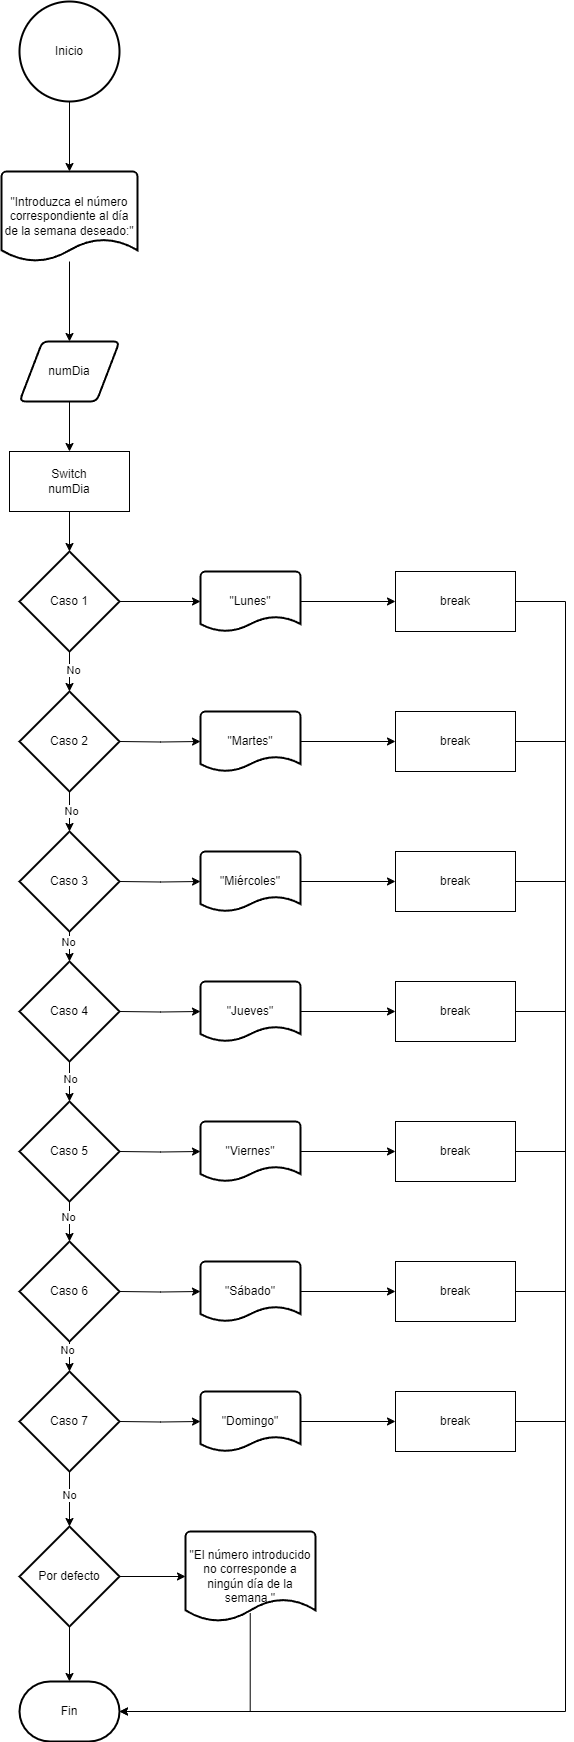

The diagram above was exported from draw.io. Its source (the exported page's mxGraphModel, read from the mxfile embedded in the PNG):
<mxGraphModel dx="1050" dy="1760" grid="1" gridSize="10" guides="1" tooltips="1" connect="1" arrows="1" fold="1" page="1" pageScale="1" pageWidth="827" pageHeight="1169" background="#ffffff" math="0" shadow="0">
  <root>
    <mxCell id="0" />
    <mxCell id="1" parent="0" />
    <mxCell id="AxGJCKhPBpvmMeRehMzl-1" value="Inicio" style="strokeWidth=2;html=1;shape=mxgraph.flowchart.start_2;whiteSpace=wrap;" vertex="1" parent="1">
      <mxGeometry x="364" width="100" height="100" as="geometry" />
    </mxCell>
    <mxCell id="AxGJCKhPBpvmMeRehMzl-5" style="edgeStyle=orthogonalEdgeStyle;rounded=0;orthogonalLoop=1;jettySize=auto;html=1;entryX=0.5;entryY=0;entryDx=0;entryDy=0;" edge="1" parent="1" source="AxGJCKhPBpvmMeRehMzl-2" target="AxGJCKhPBpvmMeRehMzl-4">
      <mxGeometry relative="1" as="geometry" />
    </mxCell>
    <mxCell id="AxGJCKhPBpvmMeRehMzl-2" value="&quot;Introduzca el número correspondiente al día de la semana deseado:&quot;" style="strokeWidth=2;html=1;shape=mxgraph.flowchart.document2;whiteSpace=wrap;size=0.25;" vertex="1" parent="1">
      <mxGeometry x="346" y="170" width="136" height="90" as="geometry" />
    </mxCell>
    <mxCell id="AxGJCKhPBpvmMeRehMzl-3" style="edgeStyle=orthogonalEdgeStyle;rounded=0;orthogonalLoop=1;jettySize=auto;html=1;entryX=0.5;entryY=0;entryDx=0;entryDy=0;entryPerimeter=0;" edge="1" parent="1" source="AxGJCKhPBpvmMeRehMzl-1" target="AxGJCKhPBpvmMeRehMzl-2">
      <mxGeometry relative="1" as="geometry" />
    </mxCell>
    <mxCell id="AxGJCKhPBpvmMeRehMzl-7" style="edgeStyle=orthogonalEdgeStyle;rounded=0;orthogonalLoop=1;jettySize=auto;html=1;entryX=0.5;entryY=0;entryDx=0;entryDy=0;" edge="1" parent="1" source="AxGJCKhPBpvmMeRehMzl-4" target="AxGJCKhPBpvmMeRehMzl-6">
      <mxGeometry relative="1" as="geometry" />
    </mxCell>
    <mxCell id="AxGJCKhPBpvmMeRehMzl-4" value="numDia" style="shape=parallelogram;html=1;strokeWidth=2;perimeter=parallelogramPerimeter;whiteSpace=wrap;rounded=1;arcSize=12;size=0.23;" vertex="1" parent="1">
      <mxGeometry x="364" y="340" width="100" height="60" as="geometry" />
    </mxCell>
    <mxCell id="AxGJCKhPBpvmMeRehMzl-6" value="Switch&lt;br&gt;numDia" style="rounded=0;whiteSpace=wrap;html=1;" vertex="1" parent="1">
      <mxGeometry x="354" y="450" width="120" height="60" as="geometry" />
    </mxCell>
    <mxCell id="AxGJCKhPBpvmMeRehMzl-40" style="edgeStyle=orthogonalEdgeStyle;rounded=0;orthogonalLoop=1;jettySize=auto;html=1;exitX=1;exitY=0.5;exitDx=0;exitDy=0;exitPerimeter=0;" edge="1" parent="1" source="AxGJCKhPBpvmMeRehMzl-9" target="AxGJCKhPBpvmMeRehMzl-41">
      <mxGeometry relative="1" as="geometry">
        <mxPoint x="530" y="600" as="targetPoint" />
      </mxGeometry>
    </mxCell>
    <mxCell id="AxGJCKhPBpvmMeRehMzl-9" value="Caso 1" style="strokeWidth=2;html=1;shape=mxgraph.flowchart.decision;whiteSpace=wrap;" vertex="1" parent="1">
      <mxGeometry x="364" y="550" width="100" height="100" as="geometry" />
    </mxCell>
    <mxCell id="AxGJCKhPBpvmMeRehMzl-10" value="Caso 5" style="strokeWidth=2;html=1;shape=mxgraph.flowchart.decision;whiteSpace=wrap;" vertex="1" parent="1">
      <mxGeometry x="364" y="1100" width="100" height="100" as="geometry" />
    </mxCell>
    <mxCell id="AxGJCKhPBpvmMeRehMzl-11" value="Caso 7" style="strokeWidth=2;html=1;shape=mxgraph.flowchart.decision;whiteSpace=wrap;" vertex="1" parent="1">
      <mxGeometry x="364" y="1370" width="100" height="100" as="geometry" />
    </mxCell>
    <mxCell id="AxGJCKhPBpvmMeRehMzl-12" value="Caso 6" style="strokeWidth=2;html=1;shape=mxgraph.flowchart.decision;whiteSpace=wrap;" vertex="1" parent="1">
      <mxGeometry x="364" y="1240" width="100" height="100" as="geometry" />
    </mxCell>
    <mxCell id="AxGJCKhPBpvmMeRehMzl-34" style="edgeStyle=orthogonalEdgeStyle;rounded=0;orthogonalLoop=1;jettySize=auto;html=1;entryX=0;entryY=0.5;entryDx=0;entryDy=0;entryPerimeter=0;" edge="1" parent="1" source="AxGJCKhPBpvmMeRehMzl-13" target="AxGJCKhPBpvmMeRehMzl-35">
      <mxGeometry relative="1" as="geometry">
        <mxPoint x="530" y="1560" as="targetPoint" />
      </mxGeometry>
    </mxCell>
    <mxCell id="AxGJCKhPBpvmMeRehMzl-13" value="Por defecto" style="strokeWidth=2;html=1;shape=mxgraph.flowchart.decision;whiteSpace=wrap;" vertex="1" parent="1">
      <mxGeometry x="364" y="1525" width="100" height="100" as="geometry" />
    </mxCell>
    <mxCell id="AxGJCKhPBpvmMeRehMzl-14" value="Caso 4" style="strokeWidth=2;html=1;shape=mxgraph.flowchart.decision;whiteSpace=wrap;" vertex="1" parent="1">
      <mxGeometry x="364" y="960" width="100" height="100" as="geometry" />
    </mxCell>
    <mxCell id="AxGJCKhPBpvmMeRehMzl-15" value="Caso 3" style="strokeWidth=2;html=1;shape=mxgraph.flowchart.decision;whiteSpace=wrap;" vertex="1" parent="1">
      <mxGeometry x="364" y="830" width="100" height="100" as="geometry" />
    </mxCell>
    <mxCell id="AxGJCKhPBpvmMeRehMzl-16" value="Caso 2" style="strokeWidth=2;html=1;shape=mxgraph.flowchart.decision;whiteSpace=wrap;" vertex="1" parent="1">
      <mxGeometry x="364" y="690" width="100" height="100" as="geometry" />
    </mxCell>
    <mxCell id="AxGJCKhPBpvmMeRehMzl-17" value="Fin" style="strokeWidth=2;html=1;shape=mxgraph.flowchart.terminator;whiteSpace=wrap;" vertex="1" parent="1">
      <mxGeometry x="364" y="1680" width="100" height="60" as="geometry" />
    </mxCell>
    <mxCell id="AxGJCKhPBpvmMeRehMzl-18" style="edgeStyle=orthogonalEdgeStyle;rounded=0;orthogonalLoop=1;jettySize=auto;html=1;entryX=0.5;entryY=0;entryDx=0;entryDy=0;entryPerimeter=0;" edge="1" parent="1" source="AxGJCKhPBpvmMeRehMzl-13" target="AxGJCKhPBpvmMeRehMzl-17">
      <mxGeometry relative="1" as="geometry" />
    </mxCell>
    <mxCell id="AxGJCKhPBpvmMeRehMzl-19" style="edgeStyle=orthogonalEdgeStyle;rounded=0;orthogonalLoop=1;jettySize=auto;html=1;entryX=0.5;entryY=0;entryDx=0;entryDy=0;entryPerimeter=0;" edge="1" parent="1" source="AxGJCKhPBpvmMeRehMzl-9" target="AxGJCKhPBpvmMeRehMzl-16">
      <mxGeometry relative="1" as="geometry" />
    </mxCell>
    <mxCell id="AxGJCKhPBpvmMeRehMzl-22" value="No" style="edgeLabel;html=1;align=center;verticalAlign=middle;resizable=0;points=[];" vertex="1" connectable="0" parent="AxGJCKhPBpvmMeRehMzl-19">
      <mxGeometry x="-0.08" y="3" relative="1" as="geometry">
        <mxPoint as="offset" />
      </mxGeometry>
    </mxCell>
    <mxCell id="AxGJCKhPBpvmMeRehMzl-20" style="edgeStyle=orthogonalEdgeStyle;rounded=0;orthogonalLoop=1;jettySize=auto;html=1;entryX=0.5;entryY=0;entryDx=0;entryDy=0;entryPerimeter=0;" edge="1" parent="1" source="AxGJCKhPBpvmMeRehMzl-16" target="AxGJCKhPBpvmMeRehMzl-15">
      <mxGeometry relative="1" as="geometry" />
    </mxCell>
    <mxCell id="AxGJCKhPBpvmMeRehMzl-23" value="No" style="edgeLabel;html=1;align=center;verticalAlign=middle;resizable=0;points=[];" vertex="1" connectable="0" parent="AxGJCKhPBpvmMeRehMzl-20">
      <mxGeometry x="-0.03" y="1" relative="1" as="geometry">
        <mxPoint as="offset" />
      </mxGeometry>
    </mxCell>
    <mxCell id="AxGJCKhPBpvmMeRehMzl-21" style="edgeStyle=orthogonalEdgeStyle;rounded=0;orthogonalLoop=1;jettySize=auto;html=1;entryX=0.5;entryY=0;entryDx=0;entryDy=0;entryPerimeter=0;" edge="1" parent="1" source="AxGJCKhPBpvmMeRehMzl-6" target="AxGJCKhPBpvmMeRehMzl-9">
      <mxGeometry relative="1" as="geometry" />
    </mxCell>
    <mxCell id="AxGJCKhPBpvmMeRehMzl-24" style="edgeStyle=orthogonalEdgeStyle;rounded=0;orthogonalLoop=1;jettySize=auto;html=1;entryX=0.5;entryY=0;entryDx=0;entryDy=0;entryPerimeter=0;" edge="1" parent="1" source="AxGJCKhPBpvmMeRehMzl-15" target="AxGJCKhPBpvmMeRehMzl-14">
      <mxGeometry relative="1" as="geometry" />
    </mxCell>
    <mxCell id="AxGJCKhPBpvmMeRehMzl-25" value="No" style="edgeLabel;html=1;align=center;verticalAlign=middle;resizable=0;points=[];" vertex="1" connectable="0" parent="AxGJCKhPBpvmMeRehMzl-24">
      <mxGeometry x="0.216" y="-2" relative="1" as="geometry">
        <mxPoint as="offset" />
      </mxGeometry>
    </mxCell>
    <mxCell id="AxGJCKhPBpvmMeRehMzl-26" style="edgeStyle=orthogonalEdgeStyle;rounded=0;orthogonalLoop=1;jettySize=auto;html=1;entryX=0.5;entryY=0;entryDx=0;entryDy=0;entryPerimeter=0;" edge="1" parent="1" source="AxGJCKhPBpvmMeRehMzl-14" target="AxGJCKhPBpvmMeRehMzl-10">
      <mxGeometry relative="1" as="geometry" />
    </mxCell>
    <mxCell id="AxGJCKhPBpvmMeRehMzl-27" value="No" style="edgeLabel;html=1;align=center;verticalAlign=middle;resizable=0;points=[];" vertex="1" connectable="0" parent="AxGJCKhPBpvmMeRehMzl-26">
      <mxGeometry x="-0.13" relative="1" as="geometry">
        <mxPoint as="offset" />
      </mxGeometry>
    </mxCell>
    <mxCell id="AxGJCKhPBpvmMeRehMzl-28" style="edgeStyle=orthogonalEdgeStyle;rounded=0;orthogonalLoop=1;jettySize=auto;html=1;entryX=0.5;entryY=0;entryDx=0;entryDy=0;entryPerimeter=0;" edge="1" parent="1" source="AxGJCKhPBpvmMeRehMzl-10" target="AxGJCKhPBpvmMeRehMzl-12">
      <mxGeometry relative="1" as="geometry" />
    </mxCell>
    <mxCell id="AxGJCKhPBpvmMeRehMzl-29" value="No" style="edgeLabel;html=1;align=center;verticalAlign=middle;resizable=0;points=[];" vertex="1" connectable="0" parent="AxGJCKhPBpvmMeRehMzl-28">
      <mxGeometry x="-0.23" y="-2" relative="1" as="geometry">
        <mxPoint as="offset" />
      </mxGeometry>
    </mxCell>
    <mxCell id="AxGJCKhPBpvmMeRehMzl-30" style="edgeStyle=orthogonalEdgeStyle;rounded=0;orthogonalLoop=1;jettySize=auto;html=1;entryX=0.5;entryY=0;entryDx=0;entryDy=0;entryPerimeter=0;" edge="1" parent="1" source="AxGJCKhPBpvmMeRehMzl-12" target="AxGJCKhPBpvmMeRehMzl-11">
      <mxGeometry relative="1" as="geometry" />
    </mxCell>
    <mxCell id="AxGJCKhPBpvmMeRehMzl-31" value="No" style="edgeLabel;html=1;align=center;verticalAlign=middle;resizable=0;points=[];" vertex="1" connectable="0" parent="AxGJCKhPBpvmMeRehMzl-30">
      <mxGeometry x="-0.664" y="-3" relative="1" as="geometry">
        <mxPoint as="offset" />
      </mxGeometry>
    </mxCell>
    <mxCell id="AxGJCKhPBpvmMeRehMzl-32" style="edgeStyle=orthogonalEdgeStyle;rounded=0;orthogonalLoop=1;jettySize=auto;html=1;entryX=0.5;entryY=0;entryDx=0;entryDy=0;entryPerimeter=0;" edge="1" parent="1" source="AxGJCKhPBpvmMeRehMzl-11" target="AxGJCKhPBpvmMeRehMzl-13">
      <mxGeometry relative="1" as="geometry" />
    </mxCell>
    <mxCell id="AxGJCKhPBpvmMeRehMzl-33" value="No" style="edgeLabel;html=1;align=center;verticalAlign=middle;resizable=0;points=[];" vertex="1" connectable="0" parent="AxGJCKhPBpvmMeRehMzl-32">
      <mxGeometry x="-0.18" y="-1" relative="1" as="geometry">
        <mxPoint as="offset" />
      </mxGeometry>
    </mxCell>
    <mxCell id="AxGJCKhPBpvmMeRehMzl-35" value="&quot;El número introducido no corresponde a ningún día de la semana.&quot;" style="strokeWidth=2;html=1;shape=mxgraph.flowchart.document2;whiteSpace=wrap;size=0.25;" vertex="1" parent="1">
      <mxGeometry x="530" y="1530" width="130" height="90" as="geometry" />
    </mxCell>
    <mxCell id="AxGJCKhPBpvmMeRehMzl-39" style="edgeStyle=orthogonalEdgeStyle;rounded=0;orthogonalLoop=1;jettySize=auto;html=1;entryX=1;entryY=0.5;entryDx=0;entryDy=0;entryPerimeter=0;exitX=0.498;exitY=0.907;exitDx=0;exitDy=0;exitPerimeter=0;" edge="1" parent="1" source="AxGJCKhPBpvmMeRehMzl-35" target="AxGJCKhPBpvmMeRehMzl-17">
      <mxGeometry relative="1" as="geometry">
        <Array as="points">
          <mxPoint x="595" y="1710" />
        </Array>
      </mxGeometry>
    </mxCell>
    <mxCell id="AxGJCKhPBpvmMeRehMzl-43" style="edgeStyle=orthogonalEdgeStyle;rounded=0;orthogonalLoop=1;jettySize=auto;html=1;entryX=0;entryY=0.5;entryDx=0;entryDy=0;" edge="1" parent="1" source="AxGJCKhPBpvmMeRehMzl-41" target="AxGJCKhPBpvmMeRehMzl-42">
      <mxGeometry relative="1" as="geometry" />
    </mxCell>
    <mxCell id="AxGJCKhPBpvmMeRehMzl-41" value="&quot;Lunes&quot;" style="strokeWidth=2;html=1;shape=mxgraph.flowchart.document2;whiteSpace=wrap;size=0.25;" vertex="1" parent="1">
      <mxGeometry x="545" y="570" width="100" height="60" as="geometry" />
    </mxCell>
    <mxCell id="AxGJCKhPBpvmMeRehMzl-42" value="break" style="rounded=0;whiteSpace=wrap;html=1;" vertex="1" parent="1">
      <mxGeometry x="740" y="570" width="120" height="60" as="geometry" />
    </mxCell>
    <mxCell id="AxGJCKhPBpvmMeRehMzl-44" style="edgeStyle=orthogonalEdgeStyle;rounded=0;orthogonalLoop=1;jettySize=auto;html=1;entryX=1;entryY=0.5;entryDx=0;entryDy=0;entryPerimeter=0;exitX=1;exitY=0.5;exitDx=0;exitDy=0;" edge="1" parent="1" source="AxGJCKhPBpvmMeRehMzl-42" target="AxGJCKhPBpvmMeRehMzl-17">
      <mxGeometry relative="1" as="geometry">
        <Array as="points">
          <mxPoint x="910" y="600" />
          <mxPoint x="910" y="1710" />
        </Array>
      </mxGeometry>
    </mxCell>
    <mxCell id="AxGJCKhPBpvmMeRehMzl-45" style="edgeStyle=orthogonalEdgeStyle;rounded=0;orthogonalLoop=1;jettySize=auto;html=1;exitX=1;exitY=0.5;exitDx=0;exitDy=0;exitPerimeter=0;" edge="1" parent="1" target="AxGJCKhPBpvmMeRehMzl-47">
      <mxGeometry relative="1" as="geometry">
        <mxPoint x="530" y="740" as="targetPoint" />
        <mxPoint x="464" y="740" as="sourcePoint" />
      </mxGeometry>
    </mxCell>
    <mxCell id="AxGJCKhPBpvmMeRehMzl-46" style="edgeStyle=orthogonalEdgeStyle;rounded=0;orthogonalLoop=1;jettySize=auto;html=1;entryX=0;entryY=0.5;entryDx=0;entryDy=0;" edge="1" parent="1" source="AxGJCKhPBpvmMeRehMzl-47" target="AxGJCKhPBpvmMeRehMzl-48">
      <mxGeometry relative="1" as="geometry" />
    </mxCell>
    <mxCell id="AxGJCKhPBpvmMeRehMzl-47" value="&quot;Martes&quot;" style="strokeWidth=2;html=1;shape=mxgraph.flowchart.document2;whiteSpace=wrap;size=0.25;" vertex="1" parent="1">
      <mxGeometry x="545" y="710" width="100" height="60" as="geometry" />
    </mxCell>
    <mxCell id="AxGJCKhPBpvmMeRehMzl-48" value="break" style="rounded=0;whiteSpace=wrap;html=1;" vertex="1" parent="1">
      <mxGeometry x="740" y="710" width="120" height="60" as="geometry" />
    </mxCell>
    <mxCell id="AxGJCKhPBpvmMeRehMzl-49" style="edgeStyle=orthogonalEdgeStyle;rounded=0;orthogonalLoop=1;jettySize=auto;html=1;exitX=1;exitY=0.5;exitDx=0;exitDy=0;exitPerimeter=0;" edge="1" parent="1" target="AxGJCKhPBpvmMeRehMzl-51">
      <mxGeometry relative="1" as="geometry">
        <mxPoint x="530" y="1420" as="targetPoint" />
        <mxPoint x="464" y="1420" as="sourcePoint" />
      </mxGeometry>
    </mxCell>
    <mxCell id="AxGJCKhPBpvmMeRehMzl-50" style="edgeStyle=orthogonalEdgeStyle;rounded=0;orthogonalLoop=1;jettySize=auto;html=1;entryX=0;entryY=0.5;entryDx=0;entryDy=0;" edge="1" parent="1" source="AxGJCKhPBpvmMeRehMzl-51" target="AxGJCKhPBpvmMeRehMzl-52">
      <mxGeometry relative="1" as="geometry" />
    </mxCell>
    <mxCell id="AxGJCKhPBpvmMeRehMzl-51" value="&quot;Domingo&quot;" style="strokeWidth=2;html=1;shape=mxgraph.flowchart.document2;whiteSpace=wrap;size=0.25;" vertex="1" parent="1">
      <mxGeometry x="545" y="1390" width="100" height="60" as="geometry" />
    </mxCell>
    <mxCell id="AxGJCKhPBpvmMeRehMzl-52" value="break" style="rounded=0;whiteSpace=wrap;html=1;" vertex="1" parent="1">
      <mxGeometry x="740" y="1390" width="120" height="60" as="geometry" />
    </mxCell>
    <mxCell id="AxGJCKhPBpvmMeRehMzl-53" style="edgeStyle=orthogonalEdgeStyle;rounded=0;orthogonalLoop=1;jettySize=auto;html=1;exitX=1;exitY=0.5;exitDx=0;exitDy=0;exitPerimeter=0;" edge="1" parent="1" target="AxGJCKhPBpvmMeRehMzl-55">
      <mxGeometry relative="1" as="geometry">
        <mxPoint x="530" y="1290" as="targetPoint" />
        <mxPoint x="464" y="1290" as="sourcePoint" />
      </mxGeometry>
    </mxCell>
    <mxCell id="AxGJCKhPBpvmMeRehMzl-54" style="edgeStyle=orthogonalEdgeStyle;rounded=0;orthogonalLoop=1;jettySize=auto;html=1;entryX=0;entryY=0.5;entryDx=0;entryDy=0;" edge="1" parent="1" source="AxGJCKhPBpvmMeRehMzl-55" target="AxGJCKhPBpvmMeRehMzl-56">
      <mxGeometry relative="1" as="geometry" />
    </mxCell>
    <mxCell id="AxGJCKhPBpvmMeRehMzl-55" value="&quot;Sábado&quot;" style="strokeWidth=2;html=1;shape=mxgraph.flowchart.document2;whiteSpace=wrap;size=0.25;" vertex="1" parent="1">
      <mxGeometry x="545" y="1260" width="100" height="60" as="geometry" />
    </mxCell>
    <mxCell id="AxGJCKhPBpvmMeRehMzl-56" value="break" style="rounded=0;whiteSpace=wrap;html=1;" vertex="1" parent="1">
      <mxGeometry x="740" y="1260" width="120" height="60" as="geometry" />
    </mxCell>
    <mxCell id="AxGJCKhPBpvmMeRehMzl-57" style="edgeStyle=orthogonalEdgeStyle;rounded=0;orthogonalLoop=1;jettySize=auto;html=1;exitX=1;exitY=0.5;exitDx=0;exitDy=0;exitPerimeter=0;" edge="1" parent="1" target="AxGJCKhPBpvmMeRehMzl-59">
      <mxGeometry relative="1" as="geometry">
        <mxPoint x="530" y="1150" as="targetPoint" />
        <mxPoint x="464" y="1150" as="sourcePoint" />
      </mxGeometry>
    </mxCell>
    <mxCell id="AxGJCKhPBpvmMeRehMzl-58" style="edgeStyle=orthogonalEdgeStyle;rounded=0;orthogonalLoop=1;jettySize=auto;html=1;entryX=0;entryY=0.5;entryDx=0;entryDy=0;" edge="1" parent="1" source="AxGJCKhPBpvmMeRehMzl-59" target="AxGJCKhPBpvmMeRehMzl-60">
      <mxGeometry relative="1" as="geometry" />
    </mxCell>
    <mxCell id="AxGJCKhPBpvmMeRehMzl-59" value="&quot;Viernes&quot;" style="strokeWidth=2;html=1;shape=mxgraph.flowchart.document2;whiteSpace=wrap;size=0.25;" vertex="1" parent="1">
      <mxGeometry x="545" y="1120" width="100" height="60" as="geometry" />
    </mxCell>
    <mxCell id="AxGJCKhPBpvmMeRehMzl-60" value="break" style="rounded=0;whiteSpace=wrap;html=1;" vertex="1" parent="1">
      <mxGeometry x="740" y="1120" width="120" height="60" as="geometry" />
    </mxCell>
    <mxCell id="AxGJCKhPBpvmMeRehMzl-61" style="edgeStyle=orthogonalEdgeStyle;rounded=0;orthogonalLoop=1;jettySize=auto;html=1;exitX=1;exitY=0.5;exitDx=0;exitDy=0;exitPerimeter=0;" edge="1" parent="1" target="AxGJCKhPBpvmMeRehMzl-63">
      <mxGeometry relative="1" as="geometry">
        <mxPoint x="530" y="1010" as="targetPoint" />
        <mxPoint x="464" y="1010" as="sourcePoint" />
      </mxGeometry>
    </mxCell>
    <mxCell id="AxGJCKhPBpvmMeRehMzl-62" style="edgeStyle=orthogonalEdgeStyle;rounded=0;orthogonalLoop=1;jettySize=auto;html=1;entryX=0;entryY=0.5;entryDx=0;entryDy=0;" edge="1" parent="1" source="AxGJCKhPBpvmMeRehMzl-63" target="AxGJCKhPBpvmMeRehMzl-64">
      <mxGeometry relative="1" as="geometry" />
    </mxCell>
    <mxCell id="AxGJCKhPBpvmMeRehMzl-63" value="&quot;Jueves&quot;" style="strokeWidth=2;html=1;shape=mxgraph.flowchart.document2;whiteSpace=wrap;size=0.25;" vertex="1" parent="1">
      <mxGeometry x="545" y="980" width="100" height="60" as="geometry" />
    </mxCell>
    <mxCell id="AxGJCKhPBpvmMeRehMzl-64" value="break" style="rounded=0;whiteSpace=wrap;html=1;" vertex="1" parent="1">
      <mxGeometry x="740" y="980" width="120" height="60" as="geometry" />
    </mxCell>
    <mxCell id="AxGJCKhPBpvmMeRehMzl-65" style="edgeStyle=orthogonalEdgeStyle;rounded=0;orthogonalLoop=1;jettySize=auto;html=1;exitX=1;exitY=0.5;exitDx=0;exitDy=0;exitPerimeter=0;" edge="1" parent="1" target="AxGJCKhPBpvmMeRehMzl-67">
      <mxGeometry relative="1" as="geometry">
        <mxPoint x="530" y="880" as="targetPoint" />
        <mxPoint x="464" y="880" as="sourcePoint" />
      </mxGeometry>
    </mxCell>
    <mxCell id="AxGJCKhPBpvmMeRehMzl-66" style="edgeStyle=orthogonalEdgeStyle;rounded=0;orthogonalLoop=1;jettySize=auto;html=1;entryX=0;entryY=0.5;entryDx=0;entryDy=0;" edge="1" parent="1" source="AxGJCKhPBpvmMeRehMzl-67" target="AxGJCKhPBpvmMeRehMzl-68">
      <mxGeometry relative="1" as="geometry" />
    </mxCell>
    <mxCell id="AxGJCKhPBpvmMeRehMzl-67" value="&quot;Miércoles&quot;" style="strokeWidth=2;html=1;shape=mxgraph.flowchart.document2;whiteSpace=wrap;size=0.25;" vertex="1" parent="1">
      <mxGeometry x="545" y="850" width="100" height="60" as="geometry" />
    </mxCell>
    <mxCell id="AxGJCKhPBpvmMeRehMzl-68" value="break" style="rounded=0;whiteSpace=wrap;html=1;" vertex="1" parent="1">
      <mxGeometry x="740" y="850" width="120" height="60" as="geometry" />
    </mxCell>
    <mxCell id="AxGJCKhPBpvmMeRehMzl-69" value="" style="endArrow=none;html=1;rounded=0;entryX=1;entryY=0.5;entryDx=0;entryDy=0;" edge="1" parent="1" target="AxGJCKhPBpvmMeRehMzl-48">
      <mxGeometry width="50" height="50" relative="1" as="geometry">
        <mxPoint x="910" y="740" as="sourcePoint" />
        <mxPoint x="810" y="780" as="targetPoint" />
      </mxGeometry>
    </mxCell>
    <mxCell id="AxGJCKhPBpvmMeRehMzl-70" value="" style="endArrow=none;html=1;rounded=0;exitX=1;exitY=0.5;exitDx=0;exitDy=0;" edge="1" parent="1" source="AxGJCKhPBpvmMeRehMzl-68">
      <mxGeometry width="50" height="50" relative="1" as="geometry">
        <mxPoint x="760" y="830" as="sourcePoint" />
        <mxPoint x="910" y="880" as="targetPoint" />
      </mxGeometry>
    </mxCell>
    <mxCell id="AxGJCKhPBpvmMeRehMzl-71" value="" style="endArrow=none;html=1;rounded=0;entryX=1;entryY=0.5;entryDx=0;entryDy=0;" edge="1" parent="1" target="AxGJCKhPBpvmMeRehMzl-64">
      <mxGeometry width="50" height="50" relative="1" as="geometry">
        <mxPoint x="910" y="1010" as="sourcePoint" />
        <mxPoint x="810" y="1080" as="targetPoint" />
      </mxGeometry>
    </mxCell>
    <mxCell id="AxGJCKhPBpvmMeRehMzl-72" value="" style="endArrow=none;html=1;rounded=0;exitX=1;exitY=0.5;exitDx=0;exitDy=0;" edge="1" parent="1" source="AxGJCKhPBpvmMeRehMzl-52">
      <mxGeometry width="50" height="50" relative="1" as="geometry">
        <mxPoint x="760" y="1430" as="sourcePoint" />
        <mxPoint x="910" y="1420" as="targetPoint" />
      </mxGeometry>
    </mxCell>
    <mxCell id="AxGJCKhPBpvmMeRehMzl-73" value="" style="endArrow=none;html=1;rounded=0;entryX=1;entryY=0.5;entryDx=0;entryDy=0;" edge="1" parent="1" target="AxGJCKhPBpvmMeRehMzl-56">
      <mxGeometry width="50" height="50" relative="1" as="geometry">
        <mxPoint x="910" y="1290" as="sourcePoint" />
        <mxPoint x="810" y="1380" as="targetPoint" />
      </mxGeometry>
    </mxCell>
    <mxCell id="AxGJCKhPBpvmMeRehMzl-74" value="" style="endArrow=none;html=1;rounded=0;entryX=1;entryY=0.5;entryDx=0;entryDy=0;" edge="1" parent="1" target="AxGJCKhPBpvmMeRehMzl-60">
      <mxGeometry width="50" height="50" relative="1" as="geometry">
        <mxPoint x="910" y="1150" as="sourcePoint" />
        <mxPoint x="810" y="1380" as="targetPoint" />
      </mxGeometry>
    </mxCell>
  </root>
</mxGraphModel>